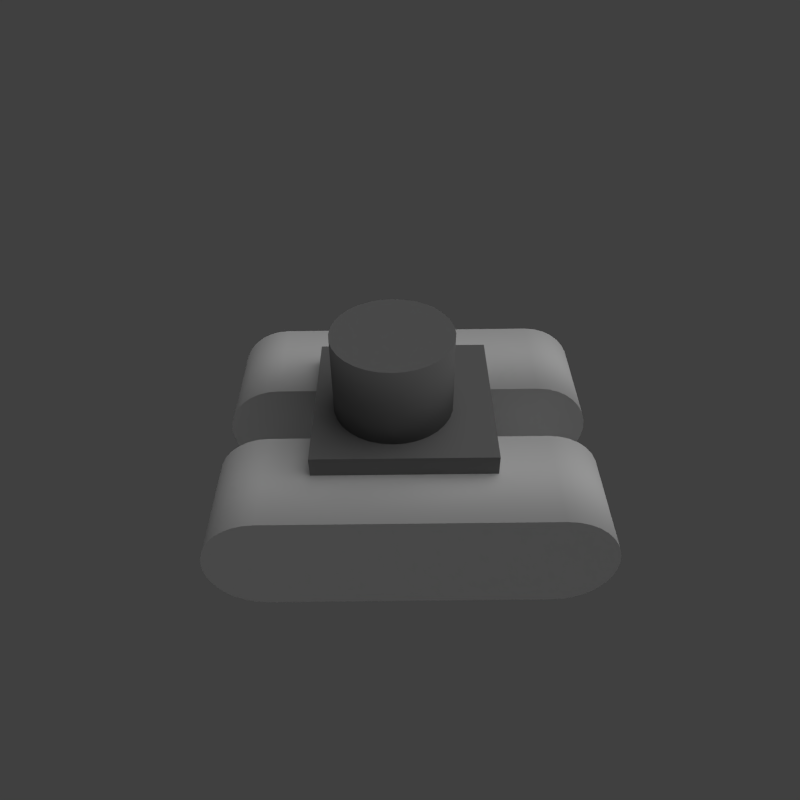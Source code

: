 # Source: base2.blend  (saved by Blender 2.57.0; exported with 4.5.12 LTS)
import bpy
from mathutils import Matrix  # noqa: F401  (used for matrix-valued properties, if any)

bpy.ops.wm.read_factory_settings(use_empty=True)
scene = bpy.context.scene
scene.name = 'Scene'

# ---- collections
col_collection_1 = bpy.data.collections.new('Collection 1'); scene.collection.children.link(col_collection_1)

# ---- materials (node trees are filled in below, after node groups)
mat_base = bpy.data.materials.new('Base')
mat_base.alpha_threshold = 0.0
mat_base.use_transparent_shadow = False
mat_base.diffuse_color = (0.214, 0.214, 0.214, 1.0)
mat_base.roughness = 0.5
mat_base.line_color = (0.0, 0.0, 0.0, 1.0)
mat_treads = bpy.data.materials.new('Treads')
mat_treads.alpha_threshold = 0.0
mat_treads.use_transparent_shadow = False
mat_treads.roughness = 0.5
mat_treads.line_color = (0.0, 0.0, 0.0, 1.0)

# ---- material node trees

# ---- world
world_world = bpy.data.worlds.new('World'); scene.world = world_world
world_world.color = (0.05088, 0.05088, 0.05088)
world_world.use_sun_shadow = False
world_world.sun_shadow_jitter_overblur = 0.0
world_world.cycles.sampling_method = 'MANUAL'
world_world.cycles.sample_map_resolution = 256

# ---- cameras
cam_camera = bpy.data.cameras.new('Camera')
cam_camera.clip_end = 100.0
cam_camera.lens = 35.0
cam_camera.ortho_scale = 7.314
cam_camera.dof.focus_distance = 0.0
cam_camera.dof.aperture_fstop = 128.0

# ---- lights
light_point_001 = bpy.data.lights.new('Point.001', 'POINT')
light_point_001.transmission_factor = 0.0
light_point_001.energy = 30.0
light_point_001.shadow_buffer_clip_start = 0.5
light_point_001.shadow_soft_size = 1.0
light_point_001.shadow_maximum_resolution = 0.006
light_point_001.use_absolute_resolution = True
light_point_001.cycles.use_multiple_importance_sampling = False
light_lamp = bpy.data.lights.new('Lamp', 'SUN')
light_lamp.transmission_factor = 0.0
light_lamp.cutoff_distance = 30.0
light_lamp.angle = 1.571
light_lamp.energy = 1.0
light_lamp.shadow_buffer_clip_start = 1.001
light_lamp.shadow_soft_size = 1.0
light_lamp.shadow_cascade_max_distance = 1000.0
light_lamp.cycles.use_multiple_importance_sampling = False

# ---- meshes
me_cylinder_002 = bpy.data.meshes.new('Cylinder.002')
me_cylinder_002.from_pydata([(0.0, 1.0, -1.0), (0.1951, 0.9808, -1.0), (0.3827, 0.9239, -1.0), (0.5556, 0.8315, -1.0), (0.7071, 0.7071, -1.0), (0.8315, 0.5556, -1.0), (0.9239, 0.3827, -1.0), (0.9808, 0.1951, -1.0), (1.0, 7.55e-08, -1.0), (0.9808, -0.1951, -1.0), (0.9239, -0.3827, -1.0), (0.8315, -0.5556, -1.0), (0.7071, -0.7071, -1.0), (0.5556, -0.8315, -1.0), (0.3827, -0.9239, -1.0), (0.1951, -0.9808, -1.0), (-3.258e-07, -1.0, -1.0), (-0.1951, -0.9808, -1.0), (-0.3827, -0.9239, -1.0), (-0.5556, -0.8315, -1.0), (-0.7071, -0.7071, -1.0), (-0.8315, -0.5556, -1.0), (-0.9239, -0.3827, -1.0), (-0.9808, -0.1951, -1.0), (-1.0, 9.656e-07, -1.0), (-0.9808, 0.1951, -1.0), (-0.9239, 0.3827, -1.0), (-0.8315, 0.5556, -1.0), (-0.7071, 0.7071, -1.0), (-0.5556, 0.8315, -1.0), (-0.3827, 0.9239, -1.0), (-0.1951, 0.9808, -1.0), (1.605e-06, 1.0, 1.0), (0.1951, 0.9808, 1.0), (0.3827, 0.9239, 1.0), (0.5556, 0.8315, 1.0), (0.7071, 0.7071, 1.0), (0.8315, 0.5556, 1.0), (0.9239, 0.3827, 1.0), (0.9808, 0.1951, 1.0), (1.0, -2.245e-06, 1.0), (0.9808, -0.1951, 1.0), (0.9239, -0.3827, 1.0), (0.8315, -0.5556, 1.0), (0.7071, -0.7071, 1.0), (0.5556, -0.8315, 1.0), (0.3827, -0.9239, 1.0), (0.1951, -0.9808, 1.0), (9.298e-07, -1.0, 1.0), (-0.1951, -0.9808, 1.0), (-0.3827, -0.9239, 1.0), (-0.5556, -0.8315, 1.0), (-0.7071, -0.7071, 1.0), (-0.8315, -0.5556, 1.0), (-0.9239, -0.3827, 1.0), (-0.9808, -0.1951, 1.0), (-1.0, -4.105e-06, 1.0), (-0.9808, 0.1951, 1.0), (-0.9239, 0.3827, 1.0), (-0.8315, 0.5556, 1.0), (-0.7071, 0.7071, 1.0), (-0.5556, 0.8315, 1.0), (-0.3827, 0.9239, 1.0), (-0.1951, 0.9808, 1.0), (0.0, 0.0, -1.0), (0.0, 0.0, 1.0)], [], [(64, 0, 1), (65, 33, 32), (64, 1, 2), (65, 34, 33), (64, 2, 3), (65, 35, 34), (64, 3, 4), (65, 36, 35), (64, 4, 5), (65, 37, 36), (64, 5, 6), (65, 38, 37), (64, 6, 7), (65, 39, 38), (64, 7, 8), (65, 40, 39), (64, 8, 9), (65, 41, 40), (64, 9, 10), (65, 42, 41), (64, 10, 11), (65, 43, 42), (64, 11, 12), (65, 44, 43), (64, 12, 13), (65, 45, 44), (64, 13, 14), (65, 46, 45), (64, 14, 15), (65, 47, 46), (64, 15, 16), (65, 48, 47), (64, 16, 17), (65, 49, 48), (64, 17, 18), (65, 50, 49), (64, 18, 19), (65, 51, 50), (64, 19, 20), (65, 52, 51), (64, 20, 21), (65, 53, 52), (64, 21, 22), (65, 54, 53), (64, 22, 23), (65, 55, 54), (64, 23, 24), (65, 56, 55), (64, 24, 25), (65, 57, 56), (64, 25, 26), (65, 58, 57), (64, 26, 27), (65, 59, 58), (64, 27, 28), (65, 60, 59), (64, 28, 29), (65, 61, 60), (64, 29, 30), (65, 62, 61), (64, 30, 31), (65, 63, 62), (31, 0, 64), (65, 32, 63), (0, 32, 33, 1), (1, 33, 34, 2), (2, 34, 35, 3), (3, 35, 36, 4), (4, 36, 37, 5), (5, 37, 38, 6), (6, 38, 39, 7), (7, 39, 40, 8), (8, 40, 41, 9), (9, 41, 42, 10), (10, 42, 43, 11), (11, 43, 44, 12), (12, 44, 45, 13), (13, 45, 46, 14), (14, 46, 47, 15), (15, 47, 48, 16), (16, 48, 49, 17), (17, 49, 50, 18), (18, 50, 51, 19), (19, 51, 52, 20), (20, 52, 53, 21), (21, 53, 54, 22), (22, 54, 55, 23), (23, 55, 56, 24), (24, 56, 57, 25), (25, 57, 58, 26), (26, 58, 59, 27), (27, 59, 60, 28), (28, 60, 61, 29), (29, 61, 62, 30), (30, 62, 63, 31), (32, 0, 31, 63)])
me_cylinder_002.polygons.foreach_set('use_smooth', [0, 1, 0, 1, 0, 1, 0, 1, 0, 1, 0, 1, 0, 1, 0, 1, 0, 1, 0, 1, 0, 1, 0, 1, 0, 1, 0, 1, 0, 1, 0, 1, 0, 1, 0, 1, 0, 1, 0, 1, 0, 1, 0, 1, 0, 1, 0, 1, 0, 1, 0, 1, 0, 1, 0, 1, 0, 1, 0, 1, 0, 1, 0, 1, 1, 1, 1, 1, 1, 1, 1, 1, 1, 1, 1, 1, 1, 1, 1, 1, 1, 1, 1, 1, 1, 1, 1, 1, 1, 1, 1, 1, 1, 1, 1, 1])
me_cylinder_002.materials.append(mat_base)
me_cylinder_002.use_remesh_preserve_volume = False
me_cylinder_002.use_remesh_preserve_attributes = False
me_cylinder_002.use_mirror_vertex_groups = False
me_cylinder_002.update()
me_cylinder_001 = bpy.data.meshes.new('Cylinder.001')
me_cylinder_001.from_pydata([(0.0, 1.0, -1.0), (-3.258e-07, -1.0, -1.0), (-0.1951, -0.9808, -1.0), (-0.3827, -0.9239, -1.0), (-0.5556, -0.8315, -1.0), (-0.7071, -0.7071, -1.0), (-0.8315, -0.5556, -1.0), (-0.9239, -0.3827, -1.0), (-0.9808, -0.1951, -1.0), (-1.0, 9.656e-07, -1.0), (-0.9808, 0.1951, -1.0), (-0.9239, 0.3827, -1.0), (-0.8315, 0.5556, -1.0), (-0.7071, 0.7071, -1.0), (-0.5556, 0.8315, -1.0), (-0.3827, 0.9239, -1.0), (-0.1951, 0.9808, -1.0), (1.605e-06, 1.0, 1.0), (9.298e-07, -1.0, 1.0), (-0.1951, -0.9808, 1.0), (-0.3827, -0.9239, 1.0), (-0.5556, -0.8315, 1.0), (-0.7071, -0.7071, 1.0), (-0.8315, -0.5556, 1.0), (-0.9239, -0.3827, 1.0), (-0.9808, -0.1951, 1.0), (-1.0, -4.105e-06, 1.0), (-0.9808, 0.1951, 1.0), (-0.9239, 0.3827, 1.0), (-0.8315, 0.5556, 1.0), (-0.7071, 0.7071, 1.0), (-0.5556, 0.8315, 1.0), (-0.3827, 0.9239, 1.0), (-0.1951, 0.9808, 1.0), (0.0, 0.0, -1.0), (0.0, 0.0, 1.0), (4.925, -3.752e-06, 1.0), (4.925, -3.752e-06, -1.0), (4.925, -1.0, 1.0), (5.12, -0.9808, 1.0), (5.308, -0.9239, 1.0), (5.481, -0.8315, 1.0), (5.632, -0.7071, 1.0), (5.757, -0.5556, 1.0), (5.849, -0.3827, 1.0), (5.906, -0.1951, 1.0), (5.925, -5.997e-06, 1.0), (5.906, 0.1951, 1.0), (5.849, 0.3827, 1.0), (5.757, 0.5556, 1.0), (5.632, 0.7071, 1.0), (5.481, 0.8315, 1.0), (5.308, 0.9239, 1.0), (5.12, 0.9808, 1.0), (4.925, 1.0, 1.0), (4.925, -1.0, -1.0), (5.12, -0.9808, -1.0), (5.308, -0.9239, -1.0), (5.481, -0.8315, -1.0), (5.632, -0.7071, -1.0), (5.757, -0.5556, -1.0), (5.849, -0.3827, -1.0), (5.906, -0.1951, -1.0), (5.925, -3.677e-06, -1.0), (5.906, 0.1951, -1.0), (5.849, 0.3827, -1.0), (5.757, 0.5556, -1.0), (5.632, 0.7071, -1.0), (5.481, 0.8315, -1.0), (5.308, 0.9239, -1.0), (5.12, 0.9808, -1.0), (4.925, 1.0, -1.0)], [], [(34, 1, 2), (35, 19, 18), (34, 2, 3), (35, 20, 19), (34, 3, 4), (35, 21, 20), (34, 4, 5), (35, 22, 21), (34, 5, 6), (35, 23, 22), (34, 6, 7), (35, 24, 23), (34, 7, 8), (35, 25, 24), (34, 8, 9), (35, 26, 25), (34, 9, 10), (35, 27, 26), (34, 10, 11), (35, 28, 27), (34, 11, 12), (35, 29, 28), (34, 12, 13), (35, 30, 29), (34, 13, 14), (35, 31, 30), (34, 14, 15), (35, 32, 31), (34, 15, 16), (35, 33, 32), (16, 0, 34), (35, 17, 33), (1, 18, 19, 2), (2, 19, 20, 3), (3, 20, 21, 4), (4, 21, 22, 5), (5, 22, 23, 6), (6, 23, 24, 7), (7, 24, 25, 8), (8, 25, 26, 9), (9, 26, 27, 10), (10, 27, 28, 11), (11, 28, 29, 12), (12, 29, 30, 13), (13, 30, 31, 14), (14, 31, 32, 15), (15, 32, 33, 16), (17, 0, 16, 33), (18, 1, 55, 38), (0, 17, 54, 71), (35, 18, 38, 36), (1, 34, 37, 55), (17, 35, 36, 54), (34, 0, 71, 37), (37, 71, 70), (36, 53, 54), (37, 70, 69), (36, 52, 53), (37, 69, 68), (36, 51, 52), (37, 68, 67), (36, 50, 51), (37, 67, 66), (36, 49, 50), (37, 66, 65), (36, 48, 49), (37, 65, 64), (36, 47, 48), (37, 64, 63), (36, 46, 47), (37, 63, 62), (36, 45, 46), (37, 62, 61), (36, 44, 45), (37, 61, 60), (36, 43, 44), (37, 60, 59), (36, 42, 43), (37, 59, 58), (36, 41, 42), (37, 58, 57), (36, 40, 41), (37, 57, 56), (36, 39, 40), (37, 56, 55), (36, 38, 39), (71, 54, 53, 70), (70, 53, 52, 69), (69, 52, 51, 68), (68, 51, 50, 67), (67, 50, 49, 66), (66, 49, 48, 65), (65, 48, 47, 64), (64, 47, 46, 63), (63, 46, 45, 62), (62, 45, 44, 61), (61, 44, 43, 60), (60, 43, 42, 59), (59, 42, 41, 58), (58, 41, 40, 57), (57, 40, 39, 56), (56, 39, 38, 55)])
me_cylinder_001.polygons.foreach_set('use_smooth', [0, 0, 0, 0, 0, 0, 0, 0, 0, 0, 0, 0, 0, 0, 0, 0, 0, 0, 0, 0, 0, 0, 0, 0, 0, 0, 0, 0, 0, 0, 0, 0, 1, 1, 1, 1, 1, 1, 1, 1, 1, 1, 1, 1, 1, 1, 1, 1, 1, 1, 0, 0, 0, 0, 0, 0, 0, 0, 0, 0, 0, 0, 0, 0, 0, 0, 0, 0, 0, 0, 0, 0, 0, 0, 0, 0, 0, 0, 0, 0, 0, 0, 0, 0, 0, 0, 1, 1, 1, 1, 1, 1, 1, 1, 1, 1, 1, 1, 1, 1, 1, 1])
me_cylinder_001.materials.append(mat_treads)
me_cylinder_001.use_remesh_preserve_volume = False
me_cylinder_001.use_remesh_preserve_attributes = False
me_cylinder_001.use_mirror_vertex_groups = False
me_cylinder_001.update()
me_cylinder = bpy.data.meshes.new('Cylinder')
me_cylinder.from_pydata([(0.0, 1.0, -1.0), (-3.258e-07, -1.0, -1.0), (-0.1951, -0.9808, -1.0), (-0.3827, -0.9239, -1.0), (-0.5556, -0.8315, -1.0), (-0.7071, -0.7071, -1.0), (-0.8315, -0.5556, -1.0), (-0.9239, -0.3827, -1.0), (-0.9808, -0.1951, -1.0), (-1.0, 9.656e-07, -1.0), (-0.9808, 0.1951, -1.0), (-0.9239, 0.3827, -1.0), (-0.8315, 0.5556, -1.0), (-0.7071, 0.7071, -1.0), (-0.5556, 0.8315, -1.0), (-0.3827, 0.9239, -1.0), (-0.1951, 0.9808, -1.0), (1.605e-06, 1.0, 1.0), (9.298e-07, -1.0, 1.0), (-0.1951, -0.9808, 1.0), (-0.3827, -0.9239, 1.0), (-0.5556, -0.8315, 1.0), (-0.7071, -0.7071, 1.0), (-0.8315, -0.5556, 1.0), (-0.9239, -0.3827, 1.0), (-0.9808, -0.1951, 1.0), (-1.0, -4.105e-06, 1.0), (-0.9808, 0.1951, 1.0), (-0.9239, 0.3827, 1.0), (-0.8315, 0.5556, 1.0), (-0.7071, 0.7071, 1.0), (-0.5556, 0.8315, 1.0), (-0.3827, 0.9239, 1.0), (-0.1951, 0.9808, 1.0), (0.0, 0.0, -1.0), (0.0, 0.0, 1.0), (4.925, -3.752e-06, 1.0), (4.925, -3.752e-06, -1.0), (4.925, -1.0, 1.0), (5.12, -0.9808, 1.0), (5.308, -0.9239, 1.0), (5.481, -0.8315, 1.0), (5.632, -0.7071, 1.0), (5.757, -0.5556, 1.0), (5.849, -0.3827, 1.0), (5.906, -0.1951, 1.0), (5.925, -5.997e-06, 1.0), (5.906, 0.1951, 1.0), (5.849, 0.3827, 1.0), (5.757, 0.5556, 1.0), (5.632, 0.7071, 1.0), (5.481, 0.8315, 1.0), (5.308, 0.9239, 1.0), (5.12, 0.9808, 1.0), (4.925, 1.0, 1.0), (4.925, -1.0, -1.0), (5.12, -0.9808, -1.0), (5.308, -0.9239, -1.0), (5.481, -0.8315, -1.0), (5.632, -0.7071, -1.0), (5.757, -0.5556, -1.0), (5.849, -0.3827, -1.0), (5.906, -0.1951, -1.0), (5.925, -3.677e-06, -1.0), (5.906, 0.1951, -1.0), (5.849, 0.3827, -1.0), (5.757, 0.5556, -1.0), (5.632, 0.7071, -1.0), (5.481, 0.8315, -1.0), (5.308, 0.9239, -1.0), (5.12, 0.9808, -1.0), (4.925, 1.0, -1.0)], [], [(34, 1, 2), (35, 19, 18), (34, 2, 3), (35, 20, 19), (34, 3, 4), (35, 21, 20), (34, 4, 5), (35, 22, 21), (34, 5, 6), (35, 23, 22), (34, 6, 7), (35, 24, 23), (34, 7, 8), (35, 25, 24), (34, 8, 9), (35, 26, 25), (34, 9, 10), (35, 27, 26), (34, 10, 11), (35, 28, 27), (34, 11, 12), (35, 29, 28), (34, 12, 13), (35, 30, 29), (34, 13, 14), (35, 31, 30), (34, 14, 15), (35, 32, 31), (34, 15, 16), (35, 33, 32), (16, 0, 34), (35, 17, 33), (1, 18, 19, 2), (2, 19, 20, 3), (3, 20, 21, 4), (4, 21, 22, 5), (5, 22, 23, 6), (6, 23, 24, 7), (7, 24, 25, 8), (8, 25, 26, 9), (9, 26, 27, 10), (10, 27, 28, 11), (11, 28, 29, 12), (12, 29, 30, 13), (13, 30, 31, 14), (14, 31, 32, 15), (15, 32, 33, 16), (17, 0, 16, 33), (18, 1, 55, 38), (0, 17, 54, 71), (35, 18, 38, 36), (1, 34, 37, 55), (17, 35, 36, 54), (34, 0, 71, 37), (37, 71, 70), (36, 53, 54), (37, 70, 69), (36, 52, 53), (37, 69, 68), (36, 51, 52), (37, 68, 67), (36, 50, 51), (37, 67, 66), (36, 49, 50), (37, 66, 65), (36, 48, 49), (37, 65, 64), (36, 47, 48), (37, 64, 63), (36, 46, 47), (37, 63, 62), (36, 45, 46), (37, 62, 61), (36, 44, 45), (37, 61, 60), (36, 43, 44), (37, 60, 59), (36, 42, 43), (37, 59, 58), (36, 41, 42), (37, 58, 57), (36, 40, 41), (37, 57, 56), (36, 39, 40), (37, 56, 55), (36, 38, 39), (71, 54, 53, 70), (70, 53, 52, 69), (69, 52, 51, 68), (68, 51, 50, 67), (67, 50, 49, 66), (66, 49, 48, 65), (65, 48, 47, 64), (64, 47, 46, 63), (63, 46, 45, 62), (62, 45, 44, 61), (61, 44, 43, 60), (60, 43, 42, 59), (59, 42, 41, 58), (58, 41, 40, 57), (57, 40, 39, 56), (56, 39, 38, 55)])
me_cylinder.polygons.foreach_set('use_smooth', [0, 0, 0, 0, 0, 0, 0, 0, 0, 0, 0, 0, 0, 0, 0, 0, 0, 0, 0, 0, 0, 0, 0, 0, 0, 0, 0, 0, 0, 0, 0, 0, 1, 1, 1, 1, 1, 1, 1, 1, 1, 1, 1, 1, 1, 1, 1, 1, 1, 1, 0, 0, 0, 0, 0, 0, 0, 0, 0, 0, 0, 0, 0, 0, 0, 0, 0, 0, 0, 0, 0, 0, 0, 0, 0, 0, 0, 0, 0, 0, 0, 0, 0, 0, 0, 0, 1, 1, 1, 1, 1, 1, 1, 1, 1, 1, 1, 1, 1, 1, 1, 1])
me_cylinder.materials.append(mat_treads)
me_cylinder.use_remesh_preserve_volume = False
me_cylinder.use_remesh_preserve_attributes = False
me_cylinder.use_mirror_vertex_groups = False
me_cylinder.update()
me_cube = bpy.data.meshes.new('Cube')
me_cube.from_pydata([(1.0, 1.0, -1.0), (1.0, -1.0, -1.0), (-1.0, -1.0, -1.0), (-1.0, 1.0, -1.0), (1.0, 1.0, 1.0), (1.0, -1.0, 1.0), (-1.0, -1.0, 1.0), (-1.0, 1.0, 1.0)], [], [(0, 1, 2, 3), (4, 7, 6, 5), (0, 4, 5, 1), (1, 5, 6, 2), (2, 6, 7, 3), (4, 0, 3, 7)])
me_cube.materials.append(mat_base)
me_cube.use_remesh_preserve_volume = False
me_cube.use_remesh_preserve_attributes = False
me_cube.use_mirror_vertex_groups = False
me_cube.update()

# ---- objects
ob_point = bpy.data.objects.new('Point', light_point_001)
ob_cylinder_002 = bpy.data.objects.new('Cylinder.002', me_cylinder_002)
ob_cylinder_001 = bpy.data.objects.new('Cylinder.001', me_cylinder_001)
ob_cylinder = bpy.data.objects.new('Cylinder', me_cylinder)
ob_cube = bpy.data.objects.new('Cube', me_cube)
ob_lamp = bpy.data.objects.new('Lamp', light_lamp)
ob_camera = bpy.data.objects.new('Camera', cam_camera)

# ---- transforms, parenting, visibility, modifiers, constraints
ob_point.location = (-7.012, -7.099, 11.9)
ob_point.lineart.crease_threshold = 0.0
ob_cylinder_002.location = (-0.1133, -0.1129, 1.427)
ob_cylinder_002.scale = (-0.6714, -0.6714, -0.5792)
ob_cylinder_002.lineart.crease_threshold = 0.0
ob_cylinder_001.parent = ob_cylinder_002
ob_cylinder_001.matrix_parent_inverse = Matrix(((-1.489, 0.0, 7.451e-09, -0.1688), (0.0, -1.489, 0.0, -0.1681), (0.0, 0.0, -1.726, 2.464), (0.0, 0.0, 0.0, 1.0)))
ob_cylinder_001.location = (-1.502, -1.05, 0.184)
ob_cylinder_001.rotation_euler = (1.571, 2.22e-16, 2.214e-16)
ob_cylinder_001.scale = (0.6314, 0.6314, 0.6314)
ob_cylinder_001.lineart.crease_threshold = 0.0
ob_cylinder.parent = ob_cylinder_002
ob_cylinder.matrix_parent_inverse = Matrix(((-1.489, 0.0, 7.451e-09, -0.1688), (0.0, -1.489, 0.0, -0.1681), (0.0, 0.0, -1.726, 2.464), (0.0, 0.0, 0.0, 1.0)))
ob_cylinder.location = (-1.502, 1.05, 0.1843)
ob_cylinder.rotation_euler = (1.571, 2.22e-16, 2.214e-16)
ob_cylinder.scale = (0.6314, 0.6314, 0.6314)
ob_cylinder.lineart.crease_threshold = 0.0
ob_cube.parent = ob_cylinder_002
ob_cube.matrix_parent_inverse = Matrix(((-1.489, 0.0, 7.451e-09, -0.1688), (0.0, -1.489, 0.0, -0.1681), (0.0, 0.0, -1.726, 2.464), (0.0, 0.0, 0.0, 1.0)))
ob_cube.location = (0.0, 0.0, 0.7149)
ob_cube.scale = (1.0, 1.0, 0.3372)
ob_cube.lock_rotations_4d = False
ob_cube.empty_display_type = 'ARROWS'
ob_cube.lineart.crease_threshold = 0.0
ob_lamp.location = (4.076, 1.005, 5.904)
ob_lamp.rotation_euler = (0.6503, 0.05522, 1.866)
ob_lamp.lock_rotations_4d = False
ob_lamp.empty_display_type = 'ARROWS'
ob_lamp.color = (0.0, 0.0, 0.0, 0.0)
ob_lamp.lineart.crease_threshold = 0.0
ob_camera.location = (-0.02021, -6.813, 6.676)
ob_camera.rotation_euler = (0.877, 0.009874, -0.005247)
ob_camera.lock_rotations_4d = False
ob_camera.empty_display_type = 'ARROWS'
ob_camera.color = (0.0, 0.0, 0.0, 0.0)
ob_camera.display_type = 'WIRE'
ob_camera.lineart.crease_threshold = 0.0

# ---- collection membership
col_collection_1.objects.link(ob_point)
col_collection_1.objects.link(ob_cylinder_002)
col_collection_1.objects.link(ob_cylinder_001)
col_collection_1.objects.link(ob_cylinder)
col_collection_1.objects.link(ob_cube)
col_collection_1.objects.link(ob_lamp)
col_collection_1.objects.link(ob_camera)

# ---- scene / render settings (as saved in the file)
scene.camera = ob_camera
scene.frame_start = 32; scene.frame_end = 64; scene.frame_set(1)
scene.render.engine = 'BLENDER_EEVEE_NEXT'
scene.render.image_settings.compression = 90
scene.render.resolution_x = 192
scene.render.resolution_y = 192
scene.render.dither_intensity = 0.0
scene.render.bake_margin = 2
scene.render.bake_bias = 0.0
scene.cycles.use_denoising = False
scene.cycles.samples = 10
scene.cycles.sampling_pattern = 'TABULATED_SOBOL'
scene.cycles.light_sampling_threshold = 0.0
scene.cycles.use_adaptive_sampling = False
scene.cycles.use_light_tree = False
scene.cycles.blur_glossy = 0.0
scene.cycles.volume_bounces = 1
scene.cycles.pixel_filter_type = 'GAUSSIAN'
scene.cycles.sample_clamp_indirect = 0.0
scene.view_settings.view_transform = 'Standard'
bpy.context.view_layer.update()
